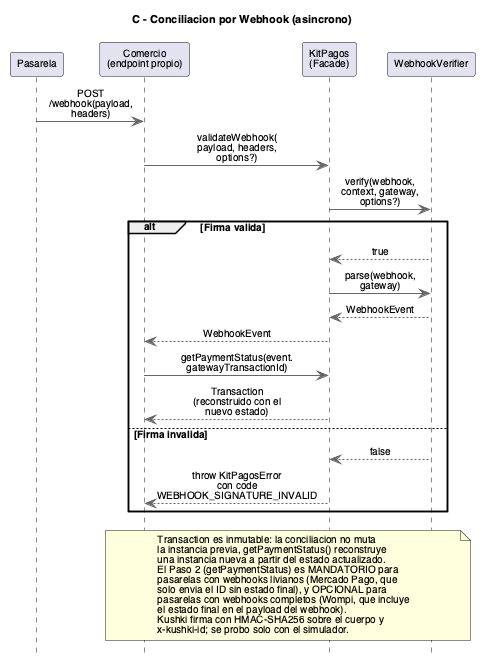

The diagram above was rendered by PlantUML. Its source (embedded in the PNG):
@startuml Sequence Diagram - Webhook Conciliation
title C - Conciliacion por Webhook (asincrono)
skinparam backgroundColor white
skinparam defaultFontName Helvetica
skinparam defaultFontSize 10
skinparam titleFontSize 11
skinparam ParticipantFontSize 10
skinparam ActorFontSize 10
skinparam ArrowFontSize 10
skinparam NoteFontSize 10
skinparam SequenceGroupFontSize 10
skinparam SequenceGroupHeaderFontSize 10
skinparam SequenceDividerFontSize 10
skinparam maxMessageSize 90
hide footbox
skinparam sequenceMessageAlign center
skinparam ArrowColor #666666
skinparam LifeLineBorderColor #666666

participant "Pasarela" as Pasarela
participant "Comercio\n(endpoint propio)" as Comercio
participant "KitPagos\n(Facade)" as Facade
participant "WebhookVerifier" as Verifier

Pasarela -> Comercio : POST /webhook(payload, headers)
Comercio -> Facade : validateWebhook(\npayload, headers,\noptions?)
Facade -> Verifier : verify(webhook,\ncontext, gateway,\noptions?)

alt Firma valida
  Verifier --> Facade : true
  Facade -> Verifier : parse(webhook, gateway)
  Verifier --> Facade : WebhookEvent
  Facade --> Comercio : WebhookEvent
  Comercio -> Facade : getPaymentStatus(event.\ngatewayTransactionId)
  Facade --> Comercio : Transaction (reconstruido con el nuevo estado)
else Firma invalida
  Verifier --> Facade : false
  Facade --> Comercio : throw KitPagosError con code\nWEBHOOK_SIGNATURE_INVALID
end

note over Comercio, Verifier
  Transaction es inmutable: la conciliacion no muta
  la instancia previa, getPaymentStatus() reconstruye
  una instancia nueva a partir del estado actualizado.
  El Paso 2 (getPaymentStatus) es MANDATORIO para
  pasarelas con webhooks livianos (Mercado Pago, que
  solo envia el ID sin estado final), y OPCIONAL para
  pasarelas con webhooks completos (Wompi, que incluye
  el estado final en el payload del webhook).
  Kushki firma con HMAC-SHA256 sobre el cuerpo y
  x-kushki-id; se probo solo con el simulador.
end note

@enduml